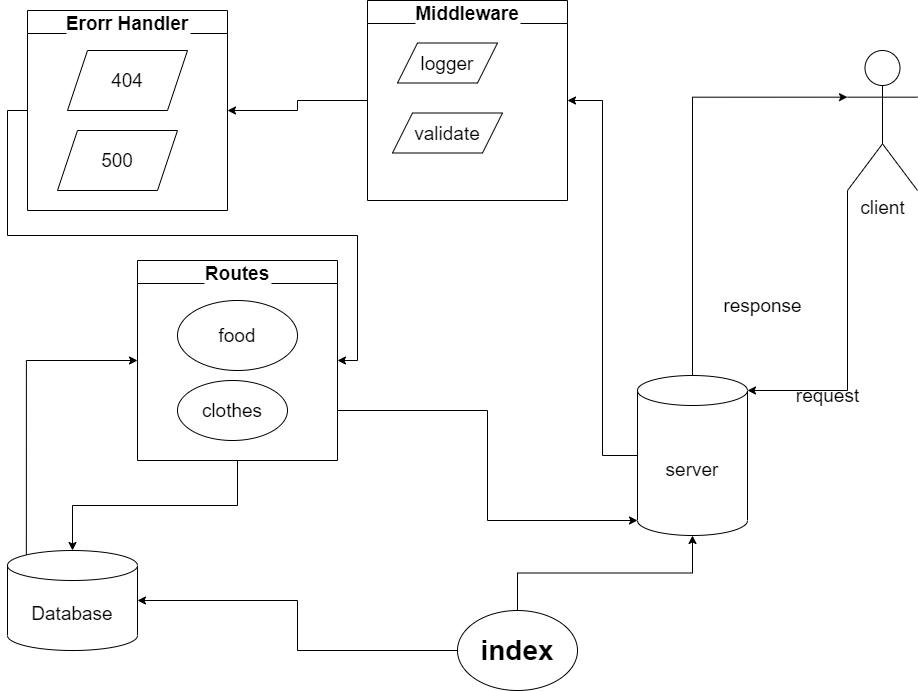

The diagram above was exported from draw.io. Its source (the exported page's mxGraphModel, read from the mxfile embedded in the PNG):
<mxGraphModel dx="1888" dy="1679" grid="1" gridSize="10" guides="1" tooltips="1" connect="1" arrows="1" fold="1" page="1" pageScale="1" pageWidth="850" pageHeight="1100" math="0" shadow="0">
  <root>
    <mxCell id="0" />
    <mxCell id="1" parent="0" />
    <mxCell id="j5hUqpoRyekY-xoRBIKs-56" style="edgeStyle=orthogonalEdgeStyle;rounded=0;orthogonalLoop=1;jettySize=auto;html=1;exitX=0.5;exitY=0;exitDx=0;exitDy=0;labelBackgroundColor=default;fontSize=19;fontColor=default;strokeColor=default;" edge="1" parent="1" source="j5hUqpoRyekY-xoRBIKs-1" target="j5hUqpoRyekY-xoRBIKs-16">
      <mxGeometry relative="1" as="geometry" />
    </mxCell>
    <mxCell id="j5hUqpoRyekY-xoRBIKs-88" style="edgeStyle=orthogonalEdgeStyle;rounded=0;orthogonalLoop=1;jettySize=auto;html=1;entryX=1;entryY=0.5;entryDx=0;entryDy=0;entryPerimeter=0;labelBackgroundColor=default;fontSize=19;fontColor=default;strokeColor=default;fillColor=default;" edge="1" parent="1" source="j5hUqpoRyekY-xoRBIKs-1" target="j5hUqpoRyekY-xoRBIKs-85">
      <mxGeometry relative="1" as="geometry" />
    </mxCell>
    <mxCell id="j5hUqpoRyekY-xoRBIKs-1" value="&lt;b&gt;&lt;font style=&quot;font-size: 28px&quot;&gt;index&lt;/font&gt;&lt;/b&gt;" style="ellipse;whiteSpace=wrap;html=1;fillColor=default;strokeColor=default;fontColor=default;" vertex="1" parent="1">
      <mxGeometry x="360" y="280" width="120" height="80" as="geometry" />
    </mxCell>
    <mxCell id="j5hUqpoRyekY-xoRBIKs-59" style="edgeStyle=orthogonalEdgeStyle;rounded=0;orthogonalLoop=1;jettySize=auto;html=1;exitX=0.5;exitY=0;exitDx=0;exitDy=0;exitPerimeter=0;entryX=0;entryY=0.3333333333333333;entryDx=0;entryDy=0;entryPerimeter=0;labelBackgroundColor=default;fontSize=19;fontColor=default;strokeColor=default;" edge="1" parent="1" source="j5hUqpoRyekY-xoRBIKs-16" target="j5hUqpoRyekY-xoRBIKs-57">
      <mxGeometry relative="1" as="geometry" />
    </mxCell>
    <mxCell id="j5hUqpoRyekY-xoRBIKs-70" style="edgeStyle=orthogonalEdgeStyle;rounded=0;orthogonalLoop=1;jettySize=auto;html=1;entryX=1;entryY=0.5;entryDx=0;entryDy=0;labelBackgroundColor=default;fontSize=19;fontColor=default;strokeColor=default;fillColor=default;" edge="1" parent="1" source="j5hUqpoRyekY-xoRBIKs-16" target="j5hUqpoRyekY-xoRBIKs-69">
      <mxGeometry relative="1" as="geometry" />
    </mxCell>
    <mxCell id="j5hUqpoRyekY-xoRBIKs-16" value="&lt;font style=&quot;font-size: 19px&quot;&gt;server&lt;/font&gt;" style="shape=cylinder3;whiteSpace=wrap;html=1;boundedLbl=1;backgroundOutline=1;size=15;fontSize=22;fontColor=default;strokeColor=default;fillColor=default;" vertex="1" parent="1">
      <mxGeometry x="540" y="45" width="110" height="160" as="geometry" />
    </mxCell>
    <mxCell id="j5hUqpoRyekY-xoRBIKs-58" style="edgeStyle=orthogonalEdgeStyle;rounded=0;orthogonalLoop=1;jettySize=auto;html=1;exitX=0;exitY=1;exitDx=0;exitDy=0;exitPerimeter=0;entryX=1;entryY=0;entryDx=0;entryDy=15;entryPerimeter=0;labelBackgroundColor=default;fontSize=19;fontColor=default;strokeColor=default;" edge="1" parent="1" source="j5hUqpoRyekY-xoRBIKs-57" target="j5hUqpoRyekY-xoRBIKs-16">
      <mxGeometry relative="1" as="geometry" />
    </mxCell>
    <mxCell id="j5hUqpoRyekY-xoRBIKs-57" value="client" style="shape=umlActor;verticalLabelPosition=bottom;verticalAlign=top;html=1;outlineConnect=0;fontSize=19;fontColor=default;strokeColor=default;fillColor=default;" vertex="1" parent="1">
      <mxGeometry x="750" y="-280" width="70" height="140" as="geometry" />
    </mxCell>
    <mxCell id="j5hUqpoRyekY-xoRBIKs-60" value="request" style="text;html=1;align=center;verticalAlign=middle;resizable=0;points=[];autosize=1;strokeColor=none;fillColor=none;fontSize=19;fontColor=default;" vertex="1" parent="1">
      <mxGeometry x="690" y="50" width="80" height="30" as="geometry" />
    </mxCell>
    <mxCell id="j5hUqpoRyekY-xoRBIKs-61" value="response" style="text;html=1;align=center;verticalAlign=middle;resizable=0;points=[];autosize=1;strokeColor=none;fillColor=none;fontSize=19;fontColor=default;" vertex="1" parent="1">
      <mxGeometry x="620" y="-40" width="90" height="30" as="geometry" />
    </mxCell>
    <mxCell id="j5hUqpoRyekY-xoRBIKs-72" value="" style="group;fontColor=default;" vertex="1" connectable="0" parent="1">
      <mxGeometry x="270" y="-330" width="200" height="200" as="geometry" />
    </mxCell>
    <mxCell id="j5hUqpoRyekY-xoRBIKs-69" value="Middleware" style="swimlane;labelBackgroundColor=default;fontSize=19;fontColor=default;strokeColor=default;fillColor=default;" vertex="1" parent="j5hUqpoRyekY-xoRBIKs-72">
      <mxGeometry width="200" height="200" as="geometry" />
    </mxCell>
    <mxCell id="j5hUqpoRyekY-xoRBIKs-32" value="validate" style="shape=parallelogram;perimeter=parallelogramPerimeter;whiteSpace=wrap;html=1;fixedSize=1;fontSize=19;fontColor=default;strokeColor=default;fillColor=default;" vertex="1" parent="j5hUqpoRyekY-xoRBIKs-69">
      <mxGeometry x="25" y="112.5" width="110" height="40" as="geometry" />
    </mxCell>
    <mxCell id="j5hUqpoRyekY-xoRBIKs-31" value="logger" style="shape=parallelogram;perimeter=parallelogramPerimeter;whiteSpace=wrap;html=1;fixedSize=1;fontSize=19;fontColor=default;strokeColor=default;fillColor=default;" vertex="1" parent="j5hUqpoRyekY-xoRBIKs-72">
      <mxGeometry x="30" y="42.5" width="100" height="40" as="geometry" />
    </mxCell>
    <mxCell id="j5hUqpoRyekY-xoRBIKs-86" style="edgeStyle=orthogonalEdgeStyle;rounded=0;orthogonalLoop=1;jettySize=auto;html=1;exitX=0.5;exitY=1;exitDx=0;exitDy=0;labelBackgroundColor=default;fontSize=19;fontColor=default;strokeColor=default;fillColor=default;" edge="1" parent="1" source="j5hUqpoRyekY-xoRBIKs-73" target="j5hUqpoRyekY-xoRBIKs-85">
      <mxGeometry relative="1" as="geometry" />
    </mxCell>
    <mxCell id="j5hUqpoRyekY-xoRBIKs-91" style="edgeStyle=orthogonalEdgeStyle;rounded=0;orthogonalLoop=1;jettySize=auto;html=1;exitX=1;exitY=0.75;exitDx=0;exitDy=0;entryX=0;entryY=1;entryDx=0;entryDy=-15;entryPerimeter=0;labelBackgroundColor=default;fontSize=19;fontColor=default;strokeColor=default;fillColor=default;" edge="1" parent="1" source="j5hUqpoRyekY-xoRBIKs-73" target="j5hUqpoRyekY-xoRBIKs-16">
      <mxGeometry relative="1" as="geometry" />
    </mxCell>
    <mxCell id="j5hUqpoRyekY-xoRBIKs-73" value="Routes" style="swimlane;labelBackgroundColor=default;fontSize=19;fontColor=default;strokeColor=default;fillColor=default;" vertex="1" parent="1">
      <mxGeometry x="40" y="-70" width="200" height="200" as="geometry" />
    </mxCell>
    <mxCell id="j5hUqpoRyekY-xoRBIKs-12" value="food" style="ellipse;whiteSpace=wrap;html=1;fontSize=19;fontColor=default;strokeColor=default;fillColor=default;labelBackgroundColor=default;" vertex="1" parent="j5hUqpoRyekY-xoRBIKs-73">
      <mxGeometry x="40" y="40" width="120" height="70" as="geometry" />
    </mxCell>
    <mxCell id="j5hUqpoRyekY-xoRBIKs-13" value="clothes" style="ellipse;whiteSpace=wrap;html=1;fontSize=19;fontColor=default;strokeColor=default;fillColor=default;labelBackgroundColor=default;" vertex="1" parent="j5hUqpoRyekY-xoRBIKs-73">
      <mxGeometry x="40" y="120" width="110" height="60" as="geometry" />
    </mxCell>
    <mxCell id="j5hUqpoRyekY-xoRBIKs-84" style="edgeStyle=orthogonalEdgeStyle;rounded=0;orthogonalLoop=1;jettySize=auto;html=1;exitX=0;exitY=0.5;exitDx=0;exitDy=0;entryX=1;entryY=0.5;entryDx=0;entryDy=0;labelBackgroundColor=default;fontSize=19;fontColor=default;strokeColor=default;fillColor=default;" edge="1" parent="1" source="j5hUqpoRyekY-xoRBIKs-79" target="j5hUqpoRyekY-xoRBIKs-73">
      <mxGeometry relative="1" as="geometry" />
    </mxCell>
    <mxCell id="j5hUqpoRyekY-xoRBIKs-79" value="Erorr Handler" style="swimlane;labelBackgroundColor=default;fontSize=19;fontColor=default;strokeColor=default;fillColor=default;" vertex="1" parent="1">
      <mxGeometry x="-70" y="-320" width="200" height="200" as="geometry" />
    </mxCell>
    <mxCell id="j5hUqpoRyekY-xoRBIKs-81" value="404" style="shape=parallelogram;perimeter=parallelogramPerimeter;whiteSpace=wrap;html=1;fixedSize=1;labelBackgroundColor=default;fontSize=19;fontColor=default;strokeColor=default;fillColor=default;" vertex="1" parent="j5hUqpoRyekY-xoRBIKs-79">
      <mxGeometry x="40" y="40" width="120" height="60" as="geometry" />
    </mxCell>
    <mxCell id="j5hUqpoRyekY-xoRBIKs-82" value="500" style="shape=parallelogram;perimeter=parallelogramPerimeter;whiteSpace=wrap;html=1;fixedSize=1;labelBackgroundColor=default;fontSize=19;fontColor=default;strokeColor=default;fillColor=default;" vertex="1" parent="j5hUqpoRyekY-xoRBIKs-79">
      <mxGeometry x="30" y="120" width="120" height="60" as="geometry" />
    </mxCell>
    <mxCell id="j5hUqpoRyekY-xoRBIKs-83" style="edgeStyle=orthogonalEdgeStyle;rounded=0;orthogonalLoop=1;jettySize=auto;html=1;entryX=1;entryY=0.5;entryDx=0;entryDy=0;labelBackgroundColor=default;fontSize=19;fontColor=default;strokeColor=default;fillColor=default;" edge="1" parent="1" source="j5hUqpoRyekY-xoRBIKs-69" target="j5hUqpoRyekY-xoRBIKs-79">
      <mxGeometry relative="1" as="geometry" />
    </mxCell>
    <mxCell id="j5hUqpoRyekY-xoRBIKs-90" style="edgeStyle=orthogonalEdgeStyle;rounded=0;orthogonalLoop=1;jettySize=auto;html=1;exitX=0.145;exitY=0;exitDx=0;exitDy=4.35;exitPerimeter=0;entryX=0;entryY=0.5;entryDx=0;entryDy=0;labelBackgroundColor=default;fontSize=19;fontColor=default;strokeColor=default;fillColor=default;" edge="1" parent="1" source="j5hUqpoRyekY-xoRBIKs-85" target="j5hUqpoRyekY-xoRBIKs-73">
      <mxGeometry relative="1" as="geometry" />
    </mxCell>
    <mxCell id="j5hUqpoRyekY-xoRBIKs-85" value="Database" style="shape=cylinder3;whiteSpace=wrap;html=1;boundedLbl=1;backgroundOutline=1;size=15;labelBackgroundColor=default;fontSize=19;fontColor=default;strokeColor=default;fillColor=default;" vertex="1" parent="1">
      <mxGeometry x="-90" y="220" width="130" height="100" as="geometry" />
    </mxCell>
  </root>
</mxGraphModel>